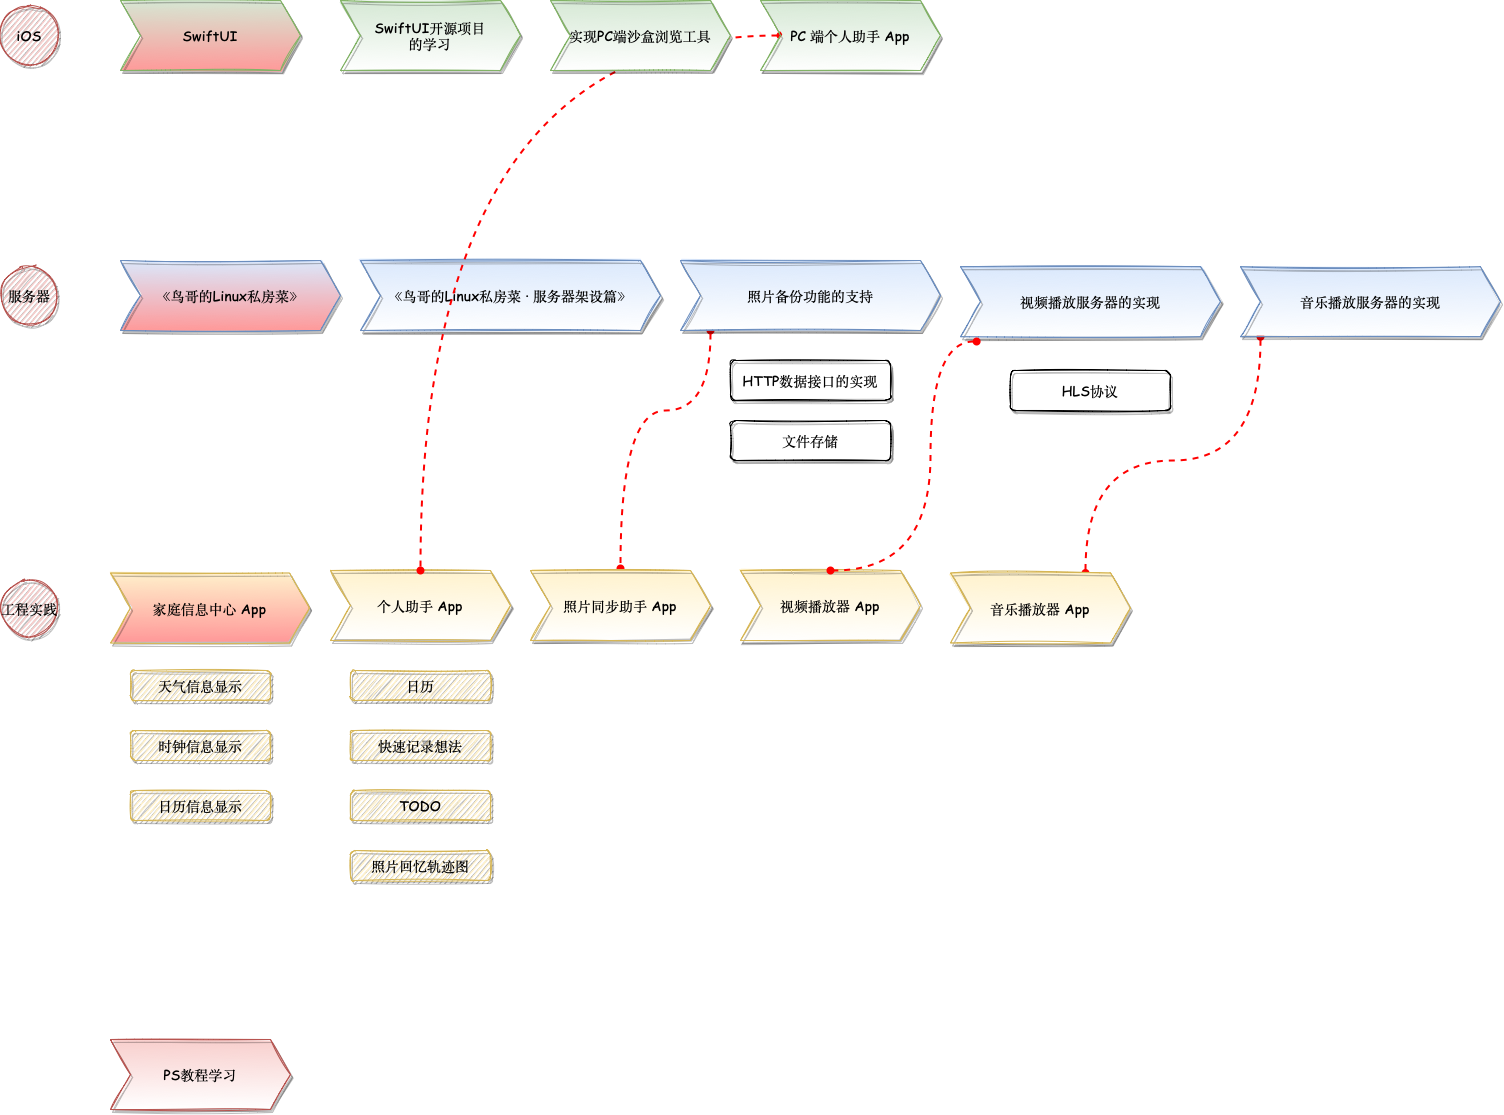

The diagram above was exported from draw.io. Its source (the exported page's mxGraphModel, read from the mxfile embedded in the PNG):
<mxGraphModel dx="1186" dy="851" grid="0" gridSize="10" guides="1" tooltips="1" connect="1" arrows="1" fold="1" page="1" pageScale="1" pageWidth="827" pageHeight="1169" math="0" shadow="0">
  <root>
    <mxCell id="0" />
    <mxCell id="1" parent="0" />
    <mxCell id="hVofzE_SbfvdFnjsRvCU-1" value="SwiftUI" style="shape=step;perimeter=stepPerimeter;whiteSpace=wrap;html=1;fixedSize=1;fontFamily=Comic Sans MS;fillColor=#d5e8d4;strokeColor=#82b366;shadow=1;sketch=1;rounded=0;gradientColor=#FF9999;fontSize=14;labelBackgroundColor=none;labelBorderColor=none;" parent="1" vertex="1">
      <mxGeometry x="150" y="60" width="180" height="70" as="geometry" />
    </mxCell>
    <mxCell id="zeV8SjGNiw8ENzvGAX1x-1" value="《鸟哥的Linux私房菜》" style="shape=step;perimeter=stepPerimeter;whiteSpace=wrap;html=1;fixedSize=1;fontFamily=Comic Sans MS;fillColor=#dae8fc;strokeColor=#6c8ebf;shadow=1;sketch=1;rounded=0;gradientColor=#FF9999;fontSize=14;" vertex="1" parent="1">
      <mxGeometry x="150" y="320" width="220" height="70" as="geometry" />
    </mxCell>
    <mxCell id="zeV8SjGNiw8ENzvGAX1x-2" value="《鸟哥的Linux私房菜 · 服务器架设篇》" style="shape=step;perimeter=stepPerimeter;whiteSpace=wrap;html=1;fixedSize=1;fontFamily=Comic Sans MS;fillColor=#dae8fc;strokeColor=#6c8ebf;shadow=1;sketch=1;rounded=0;gradientColor=#ffffff;fontSize=14;" vertex="1" parent="1">
      <mxGeometry x="390" y="320" width="300" height="70" as="geometry" />
    </mxCell>
    <mxCell id="zeV8SjGNiw8ENzvGAX1x-3" value="家庭信息中心 App" style="shape=step;perimeter=stepPerimeter;whiteSpace=wrap;html=1;fixedSize=1;fontFamily=Comic Sans MS;fillColor=#fff2cc;strokeColor=#d6b656;shadow=1;sketch=1;rounded=0;fontSize=14;gradientColor=#FF9999;" vertex="1" parent="1">
      <mxGeometry x="140" y="632.5" width="199" height="70" as="geometry" />
    </mxCell>
    <mxCell id="zeV8SjGNiw8ENzvGAX1x-5" value="工程实践" style="ellipse;whiteSpace=wrap;html=1;aspect=fixed;rounded=0;shadow=1;sketch=1;fontFamily=Comic Sans MS;fontSize=14;fillColor=#f8cecc;strokeColor=#b85450;" vertex="1" parent="1">
      <mxGeometry x="30" y="638.75" width="57.5" height="57.5" as="geometry" />
    </mxCell>
    <mxCell id="zeV8SjGNiw8ENzvGAX1x-6" value="个人助手 App" style="shape=step;perimeter=stepPerimeter;whiteSpace=wrap;html=1;fixedSize=1;fontFamily=Comic Sans MS;fillColor=#fff2cc;strokeColor=#d6b656;shadow=1;sketch=1;rounded=0;fontSize=14;gradientColor=#ffffff;" vertex="1" parent="1">
      <mxGeometry x="360" y="630" width="180" height="70" as="geometry" />
    </mxCell>
    <mxCell id="zeV8SjGNiw8ENzvGAX1x-9" value="服务器" style="ellipse;whiteSpace=wrap;html=1;aspect=fixed;rounded=0;shadow=1;sketch=1;fontFamily=Comic Sans MS;fontSize=14;fillColor=#f8cecc;strokeColor=#b85450;" vertex="1" parent="1">
      <mxGeometry x="30" y="326.25" width="57.5" height="57.5" as="geometry" />
    </mxCell>
    <mxCell id="zeV8SjGNiw8ENzvGAX1x-10" value="iOS" style="ellipse;whiteSpace=wrap;html=1;aspect=fixed;rounded=0;shadow=1;sketch=1;fontFamily=Comic Sans MS;fontSize=14;fillColor=#f8cecc;strokeColor=#b85450;" vertex="1" parent="1">
      <mxGeometry x="30" y="66.25" width="57.5" height="57.5" as="geometry" />
    </mxCell>
    <mxCell id="zeV8SjGNiw8ENzvGAX1x-13" style="edgeStyle=orthogonalEdgeStyle;rounded=0;orthogonalLoop=1;jettySize=auto;html=1;fontFamily=Comic Sans MS;fontSize=14;curved=1;endArrow=oval;endFill=1;startArrow=oval;startFill=1;targetPerimeterSpacing=2;dashed=1;strokeWidth=2;strokeColor=#FF0000;" edge="1" parent="1" source="zeV8SjGNiw8ENzvGAX1x-11" target="zeV8SjGNiw8ENzvGAX1x-12">
      <mxGeometry relative="1" as="geometry">
        <Array as="points">
          <mxPoint x="740" y="470" />
          <mxPoint x="650" y="470" />
        </Array>
      </mxGeometry>
    </mxCell>
    <mxCell id="zeV8SjGNiw8ENzvGAX1x-11" value="照片备份功能的支持" style="shape=step;perimeter=stepPerimeter;whiteSpace=wrap;html=1;fixedSize=1;fontFamily=Comic Sans MS;fillColor=#dae8fc;strokeColor=#6c8ebf;shadow=1;sketch=1;rounded=0;gradientColor=#ffffff;fontSize=14;" vertex="1" parent="1">
      <mxGeometry x="710" y="320" width="260" height="70" as="geometry" />
    </mxCell>
    <mxCell id="zeV8SjGNiw8ENzvGAX1x-12" value="照片同步助手 App" style="shape=step;perimeter=stepPerimeter;whiteSpace=wrap;html=1;fixedSize=1;fontFamily=Comic Sans MS;fillColor=#fff2cc;strokeColor=#d6b656;shadow=1;sketch=1;rounded=0;fontSize=14;gradientColor=#ffffff;" vertex="1" parent="1">
      <mxGeometry x="560" y="630" width="180" height="70" as="geometry" />
    </mxCell>
    <mxCell id="zeV8SjGNiw8ENzvGAX1x-14" value="文件存储" style="rounded=1;whiteSpace=wrap;html=1;shadow=1;glass=0;sketch=1;fontFamily=Comic Sans MS;fontSize=14;gradientColor=#ffffff;" vertex="1" parent="1">
      <mxGeometry x="760" y="480" width="160" height="40" as="geometry" />
    </mxCell>
    <mxCell id="zeV8SjGNiw8ENzvGAX1x-15" value="HTTP数据接口的实现" style="rounded=1;whiteSpace=wrap;html=1;shadow=1;glass=0;sketch=1;fontFamily=Comic Sans MS;fontSize=14;gradientColor=#ffffff;" vertex="1" parent="1">
      <mxGeometry x="760" y="420" width="160" height="40" as="geometry" />
    </mxCell>
    <mxCell id="zeV8SjGNiw8ENzvGAX1x-16" value="视频播放服务器的实现" style="shape=step;perimeter=stepPerimeter;whiteSpace=wrap;html=1;fixedSize=1;fontFamily=Comic Sans MS;fillColor=#dae8fc;strokeColor=#6c8ebf;shadow=1;sketch=1;rounded=0;gradientColor=#ffffff;fontSize=14;" vertex="1" parent="1">
      <mxGeometry x="990" y="326.25" width="260" height="70" as="geometry" />
    </mxCell>
    <mxCell id="zeV8SjGNiw8ENzvGAX1x-17" value="HLS协议" style="rounded=1;whiteSpace=wrap;html=1;shadow=1;glass=0;sketch=1;fontFamily=Comic Sans MS;fontSize=14;gradientColor=#ffffff;" vertex="1" parent="1">
      <mxGeometry x="1040" y="430" width="160" height="40" as="geometry" />
    </mxCell>
    <mxCell id="zeV8SjGNiw8ENzvGAX1x-18" value="天气信息显示" style="rounded=1;whiteSpace=wrap;html=1;shadow=1;glass=0;sketch=1;fontFamily=Comic Sans MS;fontSize=14;fillColor=#fff2cc;strokeColor=#d6b656;" vertex="1" parent="1">
      <mxGeometry x="160" y="730" width="140" height="30" as="geometry" />
    </mxCell>
    <mxCell id="zeV8SjGNiw8ENzvGAX1x-19" value="时钟信息显示" style="rounded=1;whiteSpace=wrap;html=1;shadow=1;glass=0;sketch=1;fontFamily=Comic Sans MS;fontSize=14;fillColor=#fff2cc;strokeColor=#d6b656;" vertex="1" parent="1">
      <mxGeometry x="160" y="790" width="140" height="30" as="geometry" />
    </mxCell>
    <mxCell id="zeV8SjGNiw8ENzvGAX1x-20" value="日历信息显示" style="rounded=1;whiteSpace=wrap;html=1;shadow=1;glass=0;sketch=1;fontFamily=Comic Sans MS;fontSize=14;fillColor=#fff2cc;strokeColor=#d6b656;" vertex="1" parent="1">
      <mxGeometry x="160" y="850" width="140" height="30" as="geometry" />
    </mxCell>
    <mxCell id="zeV8SjGNiw8ENzvGAX1x-21" value="日历" style="rounded=1;whiteSpace=wrap;html=1;shadow=1;glass=0;sketch=1;fontFamily=Comic Sans MS;fontSize=14;fillColor=#fff2cc;strokeColor=#d6b656;" vertex="1" parent="1">
      <mxGeometry x="380" y="730" width="140" height="30" as="geometry" />
    </mxCell>
    <mxCell id="zeV8SjGNiw8ENzvGAX1x-22" value="快速记录想法" style="rounded=1;whiteSpace=wrap;html=1;shadow=1;glass=0;sketch=1;fontFamily=Comic Sans MS;fontSize=14;fillColor=#fff2cc;strokeColor=#d6b656;" vertex="1" parent="1">
      <mxGeometry x="380" y="790" width="140" height="30" as="geometry" />
    </mxCell>
    <mxCell id="zeV8SjGNiw8ENzvGAX1x-23" value="TODO" style="rounded=1;whiteSpace=wrap;html=1;shadow=1;glass=0;sketch=1;fontFamily=Comic Sans MS;fontSize=14;fillColor=#fff2cc;strokeColor=#d6b656;" vertex="1" parent="1">
      <mxGeometry x="380" y="850" width="140" height="30" as="geometry" />
    </mxCell>
    <mxCell id="zeV8SjGNiw8ENzvGAX1x-24" value="照片回忆轨迹图" style="rounded=1;whiteSpace=wrap;html=1;shadow=1;glass=0;sketch=1;fontFamily=Comic Sans MS;fontSize=14;fillColor=#fff2cc;strokeColor=#d6b656;" vertex="1" parent="1">
      <mxGeometry x="380" y="910" width="140" height="30" as="geometry" />
    </mxCell>
    <mxCell id="zeV8SjGNiw8ENzvGAX1x-25" value="视频播放器 App" style="shape=step;perimeter=stepPerimeter;whiteSpace=wrap;html=1;fixedSize=1;fontFamily=Comic Sans MS;fillColor=#fff2cc;strokeColor=#d6b656;shadow=1;sketch=1;rounded=0;fontSize=14;gradientColor=#ffffff;" vertex="1" parent="1">
      <mxGeometry x="770" y="630" width="180" height="70" as="geometry" />
    </mxCell>
    <mxCell id="zeV8SjGNiw8ENzvGAX1x-26" style="edgeStyle=orthogonalEdgeStyle;rounded=0;orthogonalLoop=1;jettySize=auto;html=1;fontFamily=Comic Sans MS;fontSize=14;curved=1;endArrow=oval;endFill=1;startArrow=oval;startFill=1;targetPerimeterSpacing=2;dashed=1;strokeWidth=2;strokeColor=#FF0000;entryX=0.5;entryY=0;entryDx=0;entryDy=0;exitX=0.062;exitY=1.068;exitDx=0;exitDy=0;exitPerimeter=0;" edge="1" parent="1" source="zeV8SjGNiw8ENzvGAX1x-16" target="zeV8SjGNiw8ENzvGAX1x-25">
      <mxGeometry relative="1" as="geometry">
        <mxPoint x="1060" y="390" as="sourcePoint" />
        <mxPoint x="970" y="628" as="targetPoint" />
        <Array as="points">
          <mxPoint x="960" y="401" />
          <mxPoint x="960" y="630" />
        </Array>
      </mxGeometry>
    </mxCell>
    <mxCell id="zeV8SjGNiw8ENzvGAX1x-37" style="edgeStyle=orthogonalEdgeStyle;curved=1;rounded=0;orthogonalLoop=1;jettySize=auto;html=1;entryX=0.5;entryY=0;entryDx=0;entryDy=0;dashed=1;fontFamily=Comic Sans MS;fontSize=14;startArrow=oval;startFill=1;endArrow=oval;endFill=1;targetPerimeterSpacing=2;strokeColor=#FF0000;strokeWidth=2;" edge="1" parent="1" source="zeV8SjGNiw8ENzvGAX1x-27" target="zeV8SjGNiw8ENzvGAX1x-6">
      <mxGeometry relative="1" as="geometry" />
    </mxCell>
    <mxCell id="zeV8SjGNiw8ENzvGAX1x-27" value="PC 端个人助手 App" style="shape=step;perimeter=stepPerimeter;whiteSpace=wrap;html=1;fixedSize=1;fontFamily=Comic Sans MS;fillColor=#d5e8d4;strokeColor=#82b366;shadow=1;sketch=1;rounded=0;gradientColor=#ffffff;fontSize=14;" vertex="1" parent="1">
      <mxGeometry x="790" y="60" width="180" height="70" as="geometry" />
    </mxCell>
    <mxCell id="zeV8SjGNiw8ENzvGAX1x-31" style="edgeStyle=orthogonalEdgeStyle;curved=1;rounded=0;orthogonalLoop=1;jettySize=auto;html=1;entryX=0.75;entryY=0;entryDx=0;entryDy=0;dashed=1;fontFamily=Comic Sans MS;fontSize=14;startArrow=oval;startFill=1;endArrow=oval;endFill=1;targetPerimeterSpacing=2;strokeColor=#FF0000;strokeWidth=2;" edge="1" parent="1" source="zeV8SjGNiw8ENzvGAX1x-29" target="zeV8SjGNiw8ENzvGAX1x-30">
      <mxGeometry relative="1" as="geometry">
        <Array as="points">
          <mxPoint x="1290" y="520" />
          <mxPoint x="1115" y="520" />
        </Array>
      </mxGeometry>
    </mxCell>
    <mxCell id="zeV8SjGNiw8ENzvGAX1x-29" value="音乐播放服务器的实现" style="shape=step;perimeter=stepPerimeter;whiteSpace=wrap;html=1;fixedSize=1;fontFamily=Comic Sans MS;fillColor=#dae8fc;strokeColor=#6c8ebf;shadow=1;sketch=1;rounded=0;gradientColor=#ffffff;fontSize=14;" vertex="1" parent="1">
      <mxGeometry x="1270" y="326.25" width="260" height="70" as="geometry" />
    </mxCell>
    <mxCell id="zeV8SjGNiw8ENzvGAX1x-30" value="音乐播放器 App" style="shape=step;perimeter=stepPerimeter;whiteSpace=wrap;html=1;fixedSize=1;fontFamily=Comic Sans MS;fillColor=#fff2cc;strokeColor=#d6b656;shadow=1;sketch=1;rounded=0;fontSize=14;gradientColor=#ffffff;" vertex="1" parent="1">
      <mxGeometry x="980" y="632.5" width="180" height="70" as="geometry" />
    </mxCell>
    <mxCell id="zeV8SjGNiw8ENzvGAX1x-32" value="PS教程学习" style="shape=step;perimeter=stepPerimeter;whiteSpace=wrap;html=1;fixedSize=1;fontFamily=Comic Sans MS;fillColor=#f8cecc;strokeColor=#b85450;shadow=1;sketch=1;rounded=0;fontSize=14;gradientColor=#ffffff;" vertex="1" parent="1">
      <mxGeometry x="140" y="1099" width="180" height="70" as="geometry" />
    </mxCell>
    <mxCell id="zeV8SjGNiw8ENzvGAX1x-33" value="SwiftUI开源项目&lt;br&gt;的学习" style="shape=step;perimeter=stepPerimeter;whiteSpace=wrap;html=1;fixedSize=1;fontFamily=Comic Sans MS;fillColor=#d5e8d4;strokeColor=#82b366;shadow=1;sketch=1;rounded=0;gradientColor=#ffffff;fontSize=14;" vertex="1" parent="1">
      <mxGeometry x="370" y="60" width="180" height="70" as="geometry" />
    </mxCell>
    <mxCell id="zeV8SjGNiw8ENzvGAX1x-4" value="实现PC端沙盒浏览工具" style="shape=step;perimeter=stepPerimeter;whiteSpace=wrap;html=1;fixedSize=1;fontFamily=Comic Sans MS;fillColor=#d5e8d4;strokeColor=#82b366;shadow=1;sketch=1;rounded=0;gradientColor=#ffffff;fontSize=14;" vertex="1" parent="1">
      <mxGeometry x="580" y="60" width="180" height="70" as="geometry" />
    </mxCell>
  </root>
</mxGraphModel>